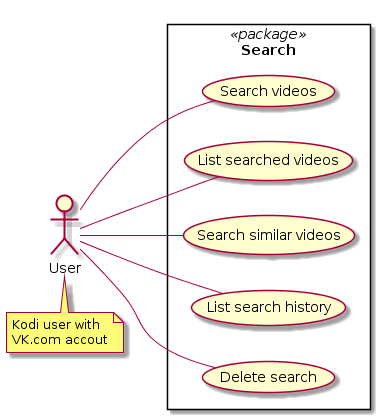

The diagram above was rendered by PlantUML. Its source (embedded in the PNG):
@startuml
left to right direction

actor "User" as user
note "Kodi user with\nVK.com accout" as n
    user . n

rectangle "Search" <<package>> {
    user -- (Search videos)
    user -- (List searched videos)
    user -- (Search similar videos)
    user -- (List search history)
    user -- (Delete search)
}
@enduml